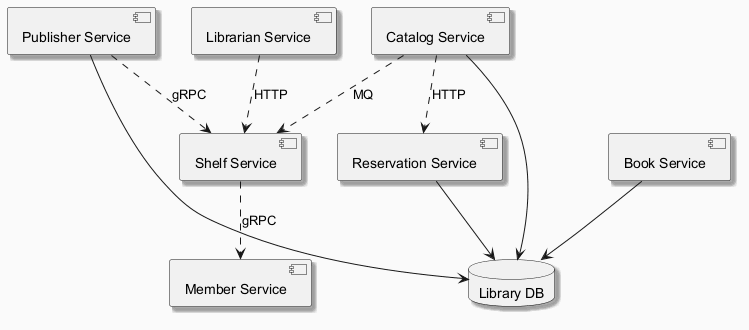

The diagram above was rendered by PlantUML. Its source (embedded in the PNG):
@startuml
skinparam backgroundColor #FAFAFA
skinparam classBackgroundColor #FFF3E0
skinparam classBorderColor #E65100
skinparam shadowing true
component "Librarian Service" as C_LibrarianService
component "Member Service" as C_MemberService
component "Book Service" as C_BookService
component "Reservation Service" as C_ReservationService
component "Catalog Service" as C_CatalogService
component "Shelf Service" as C_ShelfService
component "Publisher Service" as C_PublisherService
database "Library DB" as DB_library
C_BookService --> DB_library
C_ReservationService --> DB_library
C_CatalogService --> DB_library
C_PublisherService --> DB_library
C_CatalogService ..> C_ShelfService : MQ
C_ShelfService ..> C_MemberService : gRPC
C_CatalogService ..> C_ReservationService : HTTP
C_LibrarianService ..> C_ShelfService : HTTP
C_PublisherService ..> C_ShelfService : gRPC
@enduml